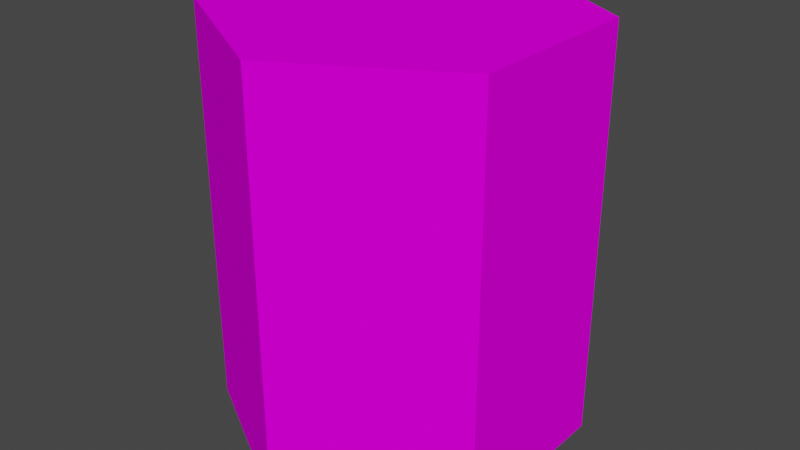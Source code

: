 # Source: DeadGroundTile.blend  (saved by Blender 3.0.42; exported with 4.5.12 LTS)
import bpy
from mathutils import Matrix  # noqa: F401  (used for matrix-valued properties, if any)

bpy.ops.wm.read_factory_settings(use_empty=True)
scene = bpy.context.scene
scene.name = 'Scene'

# ---- collections
col_collection = bpy.data.collections.new('Collection'); scene.collection.children.link(col_collection)

# ---- images (referenced by path relative to the original .blend; pixels are not part of the script)
import os
ASSET_DIR = os.environ.get("B2B_ASSET_DIR", "")  # directory of the original .blend (textures are referenced by path, not embedded)
HERE = os.path.dirname(os.path.abspath(__file__))  # packed textures are extracted next to this script under _unpacked/

def load_image(name, relpath, width, height, colorspace="sRGB"):
    """Load a texture the original file referenced (path relative to the .blend, or extracted next to this script)."""
    p = next((c for c in (os.path.join(HERE, relpath), os.path.join(ASSET_DIR, relpath)) if relpath and os.path.exists(c)), "")
    if p:
        img = bpy.data.images.load(p, check_existing=True)
        img.name = name
    else:  # same state as the original file: an image datablock whose file is absent (Cycles renders it pink)
        img = bpy.data.images.new(name, width, height)
        img.source = "FILE"
        img.filepath = "//" + (relpath or name)
    img.colorspace_settings.name = colorspace
    return img
img_palette_png_001 = load_image('Palette.png.001', 'Palette.png', 1024, 1024, 'sRGB')

# ---- materials (node trees are filled in below, after node groups)
mat_default = bpy.data.materials.new('Default')
mat_default.use_transparent_shadow = False

# ---- material node trees
mat_default.use_nodes = True; mat_default.node_tree.nodes.clear()
_N = mat_default.node_tree.nodes; _L = mat_default.node_tree.links
n0 = _N.new('ShaderNodeBsdfPrincipled'); n0.name = 'Principled BSDF'; n0.location = (10, 300)
n0.distribution = 'GGX'
n0.subsurface_method = 'BURLEY'
n0.inputs[2].default_value = 1.0
n0.inputs[3].default_value = 1.45
n0.inputs[13].default_value = 0.0
n0.inputs[20].default_value = 0.0
n0.inputs[27].default_value = (0.0, 0.0, 0.0, 1.0)
n0.inputs[28].default_value = 1.0
n1 = _N.new('ShaderNodeOutputMaterial'); n1.name = 'Material Output'; n1.location = (300, 300)
n2 = _N.new('ShaderNodeTexImage'); n2.name = 'Image Texture'; n2.location = (-280, 280)
n2.image = img_palette_png_001
n2.interpolation = 'Closest'
_L.new(n0.outputs[0], n1.inputs[0])
_L.new(n2.outputs[0], n0.inputs[0])
n1.is_active_output = True

# ---- world
world_world = bpy.data.worlds.new('World'); scene.world = world_world
world_world.use_nodes = True; world_world.node_tree.nodes.clear()
_N = world_world.node_tree.nodes; _L = world_world.node_tree.links
n0 = _N.new('ShaderNodeOutputWorld'); n0.name = 'World Output'; n0.location = (300, 300)
n1 = _N.new('ShaderNodeBackground'); n1.name = 'Background'; n1.location = (10, 300)
n1.inputs[0].default_value = (0.05088, 0.05088, 0.05088, 1.0)
_L.new(n1.outputs[0], n0.inputs[0])
n0.is_active_output = True
world_world.color = (0.05088, 0.05088, 0.05088)
world_world.use_sun_shadow = False
world_world.sun_shadow_jitter_overblur = 0.0

# ---- meshes
me_cylinder_001 = bpy.data.meshes.new('Cylinder.001')
me_cylinder_001.from_pydata([(0.0, -2.083, -1.0), (0.0, 0.192, -1.0), (0.866, -2.083, -0.5), (0.866, 0.192, -0.5), (0.866, -2.083, 0.5), (0.866, 0.192, 0.5), (-8.742e-08, -2.083, 1.0), (-8.742e-08, 0.192, 1.0), (-0.866, -2.083, 0.5), (-0.866, 0.192, 0.5), (-0.866, -2.083, -0.5), (-0.866, 0.192, -0.5), (0.0, -0.03032, -1.0), (0.866, -0.03032, -0.5), (0.866, -0.03032, 0.5), (-8.742e-08, -0.03032, 1.0), (-0.866, -0.03032, 0.5), (-0.866, -0.03032, -0.5)], [], [(12, 1, 3, 13), (13, 3, 5, 14), (14, 5, 7, 15), (15, 7, 9, 16), (3, 1, 11, 9, 7, 5), (16, 9, 11, 17), (17, 11, 1, 12), (0, 2, 4, 6, 8, 10), (10, 17, 12, 0), (8, 16, 17, 10), (6, 15, 16, 8), (4, 14, 15, 6), (2, 13, 14, 4), (0, 12, 13, 2)])
_uv = me_cylinder_001.uv_layers.new(name='UVMap')
_uv.uv.foreach_set('vector', [0.2195, 0.82, 0.2195, 0.82, 0.2195, 0.82, 0.2195, 0.82, 0.2195, 0.82, 0.2195, 0.82, 0.2195, 0.82, 0.2195, 0.82, 0.2195, 0.82, 0.2195, 0.82, 0.2195, 0.82, 0.2195, 0.82, 0.2195, 0.82, 0.2195, 0.82, 0.2195, 0.82, 0.2195, 0.82, 0.2195, 0.82, 0.2195, 0.82, 0.2195, 0.82, 0.2195, 0.82, 0.2195, 0.82, 0.2195, 0.82, 0.2195, 0.82, 0.2195, 0.82, 0.2195, 0.82, 0.2195, 0.82, 0.2195, 0.82, 0.2195, 0.82, 0.2195, 0.82, 0.2195, 0.82, 0.05794, 0.8062, 0.05794, 0.8062, 0.05794, 0.8062, 0.05794, 0.8062, 0.05794, 0.8062, 0.05794, 0.8062, 0.05794, 0.8062, 0.05794, 0.8062, 0.05794, 0.8062, 0.05794, 0.8062, 0.05794, 0.8062, 0.05794, 0.8062, 0.05794, 0.8062, 0.05794, 0.8062, 0.05794, 0.8062, 0.05794, 0.8062, 0.05794, 0.8062, 0.05794, 0.8062, 0.05794, 0.8062, 0.05794, 0.8062, 0.05794, 0.8062, 0.05794, 0.8062, 0.05794, 0.8062, 0.05794, 0.8062, 0.05794, 0.8062, 0.05794, 0.8062, 0.05794, 0.8062, 0.05794, 0.8062, 0.05794, 0.8062, 0.05794, 0.8062])
me_cylinder_001.materials.append(mat_default)
me_cylinder_001.use_remesh_fix_poles = True
me_cylinder_001.use_remesh_preserve_attributes = False
me_cylinder_001.use_mirror_vertex_groups = False
me_cylinder_001.update()

# ---- objects
ob_cylinder = bpy.data.objects.new('Cylinder', me_cylinder_001)

# ---- transforms, parenting, visibility, modifiers, constraints
ob_cylinder.location = (0.0, 0.0, 0.0)
ob_cylinder.rotation_euler = (1.571, -0.0, 0.0)
ob_cylinder.lineart.crease_threshold = 0.0

# ---- collection membership
col_collection.objects.link(ob_cylinder)

# ---- scene / render settings (as saved in the file)
scene.frame_start = 1; scene.frame_end = 250; scene.frame_set(1)
scene.render.engine = 'BLENDER_EEVEE_NEXT'
scene.cycles.use_denoising = False
scene.cycles.samples = 128
scene.cycles.sampling_pattern = 'TABULATED_SOBOL'
scene.cycles.use_adaptive_sampling = False
scene.cycles.use_light_tree = False
scene.view_settings.view_transform = 'Filmic'
bpy.context.view_layer.update()

# ---- added for rendering (the .blend has no active camera and no usable light): camera, sun
cam_auto = bpy.data.cameras.new('AutoCamera')
cam_auto.lens = 50.0
cam_auto.sensor_width = 36.0
cam_auto.clip_end = 1000.0
ob_auto_camera = bpy.data.objects.new('AutoCamera', cam_auto)
scene.collection.objects.link(ob_auto_camera)
ob_auto_camera.location = (3.22872, -3.87447, 1.63724)
ob_auto_camera.rotation_euler = (1.09748, -7.21219e-08, 0.694738)
scene.camera = ob_auto_camera
light_auto_sun = bpy.data.lights.new('AutoSun', 'SUN')
light_auto_sun.energy = 3.0
light_auto_sun.angle = 0.0523599
ob_auto_sun = bpy.data.objects.new('AutoSun', light_auto_sun)
scene.collection.objects.link(ob_auto_sun)
ob_auto_sun.rotation_euler = (0.872665, 0.174533, 0.523599)
bpy.context.view_layer.update()
